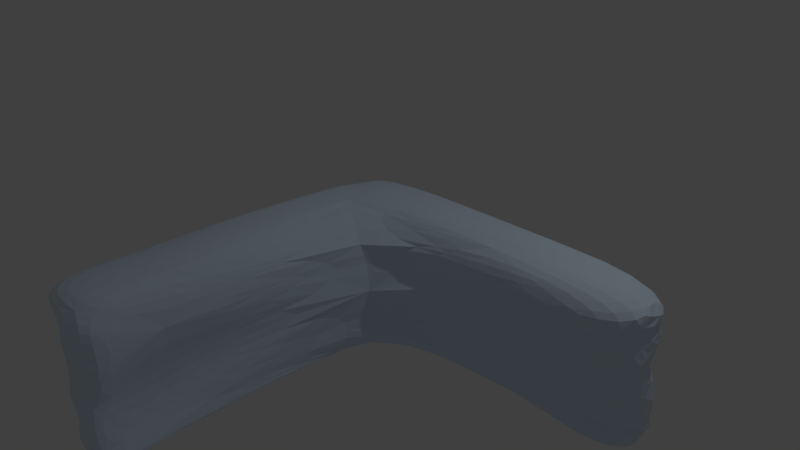 # Source: Ice_Wall_Corner.blend  (saved by Blender 2.79.0; exported with 4.5.12 LTS)
import bpy
from mathutils import Matrix  # noqa: F401  (used for matrix-valued properties, if any)

bpy.ops.wm.read_factory_settings(use_empty=True)
scene = bpy.context.scene
scene.name = 'Scene'

# ---- collections
col_collection_1 = bpy.data.collections.new('Collection 1'); scene.collection.children.link(col_collection_1)

# ---- materials (node trees are filled in below, after node groups)
mat_ice = bpy.data.materials.new('Ice')
mat_ice.alpha_threshold = 0.0
mat_ice.use_transparent_shadow = False
mat_ice.diffuse_color = (0.7157, 0.8554, 1.0, 1.0)
mat_ice.specular_color = (0.08921, 0.326, 1.0)
mat_ice.roughness = 0.5
mat_ice.specular_intensity = 1.0

# ---- material node trees

# ---- world
world_world = bpy.data.worlds.new('World'); scene.world = world_world
world_world.color = (0.05088, 0.05088, 0.05088)
world_world.use_sun_shadow = False
world_world.sun_shadow_jitter_overblur = 0.0
world_world.cycles.sampling_method = 'MANUAL'

# ---- cameras
cam_camera = bpy.data.cameras.new('Camera')
cam_camera.clip_end = 100.0
cam_camera.lens = 35.0
cam_camera.sensor_width = 32.0
cam_camera.sensor_height = 18.0
cam_camera.ortho_scale = 7.314
cam_camera.dof.focus_distance = 0.0
cam_camera.dof.aperture_fstop = 128.0

# ---- lights
light_lamp = bpy.data.lights.new('Lamp', 'POINT')
light_lamp.transmission_factor = 0.0
light_lamp.cutoff_distance = 30.0
light_lamp.energy = 100.0
light_lamp.shadow_buffer_clip_start = 1.001
light_lamp.shadow_soft_size = 0.1
light_lamp.shadow_maximum_resolution = 0.006
light_lamp.use_absolute_resolution = True

# ---- meshes
me_cube_001 = bpy.data.meshes.new('Cube.001')
me_cube_001.from_pydata([(-0.2082, 0.5669, 0.8953), (0.05851, 0.6803, -0.8759), (0.03085, -0.2196, 0.9658), (0.4124, -0.2526, -0.8759), (-0.4269, 0.1118, 0.8254), (-0.4657, 0.6803, -0.8759), (-0.4269, -0.3008, 0.9658), (-0.4657, 0.2678, -0.8759), (4.0, -0.1715, 0.9658), (4.0, -0.195, -0.8759), (4.0, 0.6621, 0.9658), (4.0, 0.6803, -0.8759), (0.2442, -4.0, 0.9658), (-0.5979, -4.0, 0.9658), (-0.4657, -4.0, -0.8759), (0.3457, -4.0, -1.127), (0.2168, -3.296, 0.9658), (0.3889, -3.296, -0.9934), (-0.5602, -3.058, 0.9658), (-0.4657, -2.489, -0.8759), (0.5838, -0.2817, 0.1167), (0.05851, 0.6803, 0.1167), (-0.4657, 0.6803, 0.1167), (-0.4657, 0.2678, 0.1167), (4.0, -0.2497, 0.1167), (4.0, 0.6803, 0.1167), (0.3436, -4.0, -0.3723), (-0.4657, -4.0, 0.1167), (-0.5375, -2.489, 0.1167), (-0.05324, -3.403, -0.3678), (1.771, 0.6803, -0.8759), (2.447, -0.0445, -0.8759), (2.068, -0.1398, 0.9658), (1.821, 0.6206, 0.9658), (1.771, 0.6803, 0.1167), (2.368, -0.2843, 0.1167), (-0.4767, 0.2733, 0.6101), (-0.4767, -4.0, 0.6101), (-0.5918, -2.484, 0.6101), (0.4608, -0.3164, 0.6101), (0.05849, 0.6859, 0.6101), (-0.4767, 0.6859, 0.6101), (4.0, -0.2593, 0.6101), (4.0, 0.7868, 0.6101), (0.4514, -4.0, 0.4651), (0.3651, -3.296, 0.4664), (2.243, -0.2687, 0.6101), (1.771, 0.7254, 0.6101), (0.4566, -0.1349, -0.6195), (0.05851, 0.8056, -0.6195), (-0.4657, 0.8056, -0.6195), (4.0, -0.08391, -0.6195), (4.0, 0.8056, -0.6195), (0.3452, -4.0, -0.9321), (0.2747, -3.199, -0.8318), (-0.4657, 0.393, -0.6195), (-0.4657, -4.0, -0.6195), (-0.4842, -2.364, -0.6195), (1.771, 0.8056, -0.6195), (2.426, 0.01878, -0.6195)], [], [(0, 4, 6, 2), (5, 1, 3, 7), (45, 16, 12, 44), (31, 30, 11, 9), (41, 4, 0, 40), (36, 6, 4, 41), (43, 10, 8, 42), (59, 31, 9, 51), (47, 33, 10, 43), (33, 32, 8, 10), (44, 12, 13, 37), (16, 18, 13, 12), (19, 17, 15, 14), (57, 19, 14, 56), (55, 7, 19, 57), (7, 3, 17, 19), (2, 6, 18, 16), (39, 2, 16, 45), (48, 20, 29, 54), (36, 23, 28, 38), (38, 28, 27, 37), (53, 26, 27, 56), (58, 34, 25, 52), (46, 35, 24, 42), (52, 25, 24, 51), (55, 23, 22, 50), (50, 22, 21, 49), (54, 29, 26, 53), (39, 20, 35, 46), (49, 21, 34, 58), (0, 2, 32, 33), (40, 0, 33, 47), (48, 3, 31, 59), (3, 1, 30, 31), (21, 40, 47, 34), (2, 39, 46, 32), (32, 46, 42, 8), (18, 38, 37, 13), (6, 36, 38, 18), (20, 39, 45, 29), (26, 44, 37, 27), (34, 47, 43, 25), (25, 43, 42, 24), (23, 36, 41, 22), (22, 41, 40, 21), (29, 45, 44, 26), (20, 48, 59, 35), (1, 49, 58, 30), (17, 54, 53, 15), (5, 50, 49, 1), (7, 55, 50, 5), (11, 52, 51, 9), (30, 58, 52, 11), (15, 53, 56, 14), (3, 48, 54, 17), (23, 55, 57, 28), (28, 57, 56, 27), (35, 59, 51, 24)])
me_cube_001.materials.append(mat_ice)
me_cube_001.use_remesh_preserve_volume = False
me_cube_001.use_remesh_preserve_attributes = False
me_cube_001.use_mirror_vertex_groups = False
me_cube_001.update()

# ---- objects
ob_ice_cave_corner = bpy.data.objects.new('Ice Cave Corner', me_cube_001)
ob_lamp = bpy.data.objects.new('Lamp', light_lamp)
ob_camera = bpy.data.objects.new('Camera', cam_camera)

# ---- transforms, parenting, visibility, modifiers, constraints
ob_ice_cave_corner.location = (0.0, 0.0, 0.0)
ob_ice_cave_corner.lineart.crease_threshold = 0.0
_m = ob_ice_cave_corner.modifiers.new('Mirror', 'MIRROR')
_m.show_render = False
_m.use_axis = (True, True, False)
_m.use_clip = True
_m = ob_ice_cave_corner.modifiers.new('Triangulate', 'TRIANGULATE')
_m = ob_ice_cave_corner.modifiers.new('Subsurf', 'SUBSURF')
_m.uv_smooth = 'PRESERVE_CORNERS'
_m.quality = 2
_m.show_only_control_edges = False
ob_lamp.location = (4.076, 1.005, 5.904)
ob_lamp.rotation_euler = (0.6503, 0.05522, 1.866)
ob_lamp.lock_rotations_4d = False
ob_lamp.empty_display_type = 'ARROWS'
ob_lamp.color = (0.0, 0.0, 0.0, 0.0)
ob_lamp.lineart.crease_threshold = 0.0
ob_camera.location = (7.481, -6.508, 5.344)
ob_camera.rotation_euler = (1.109, 0.0, 0.8149)
ob_camera.lock_rotations_4d = False
ob_camera.empty_display_type = 'ARROWS'
ob_camera.color = (0.0, 0.0, 0.0, 0.0)
ob_camera.display_type = 'WIRE'
ob_camera.lineart.crease_threshold = 0.0

# ---- collection membership
col_collection_1.objects.link(ob_ice_cave_corner)
col_collection_1.objects.link(ob_lamp)
col_collection_1.objects.link(ob_camera)

# ---- scene / render settings (as saved in the file)
scene.camera = ob_camera
scene.frame_start = 1; scene.frame_end = 250; scene.frame_set(5)
scene.render.engine = 'BLENDER_EEVEE_NEXT'
scene.render.resolution_percentage = 50
scene.render.dither_intensity = 0.0
scene.cycles.use_denoising = False
scene.cycles.samples = 128
scene.cycles.sampling_pattern = 'TABULATED_SOBOL'
scene.cycles.use_adaptive_sampling = False
scene.cycles.use_light_tree = False
scene.cycles.blur_glossy = 0.0
scene.cycles.sample_clamp_indirect = 0.0
scene.view_settings.view_transform = 'Standard'
bpy.context.view_layer.update()
